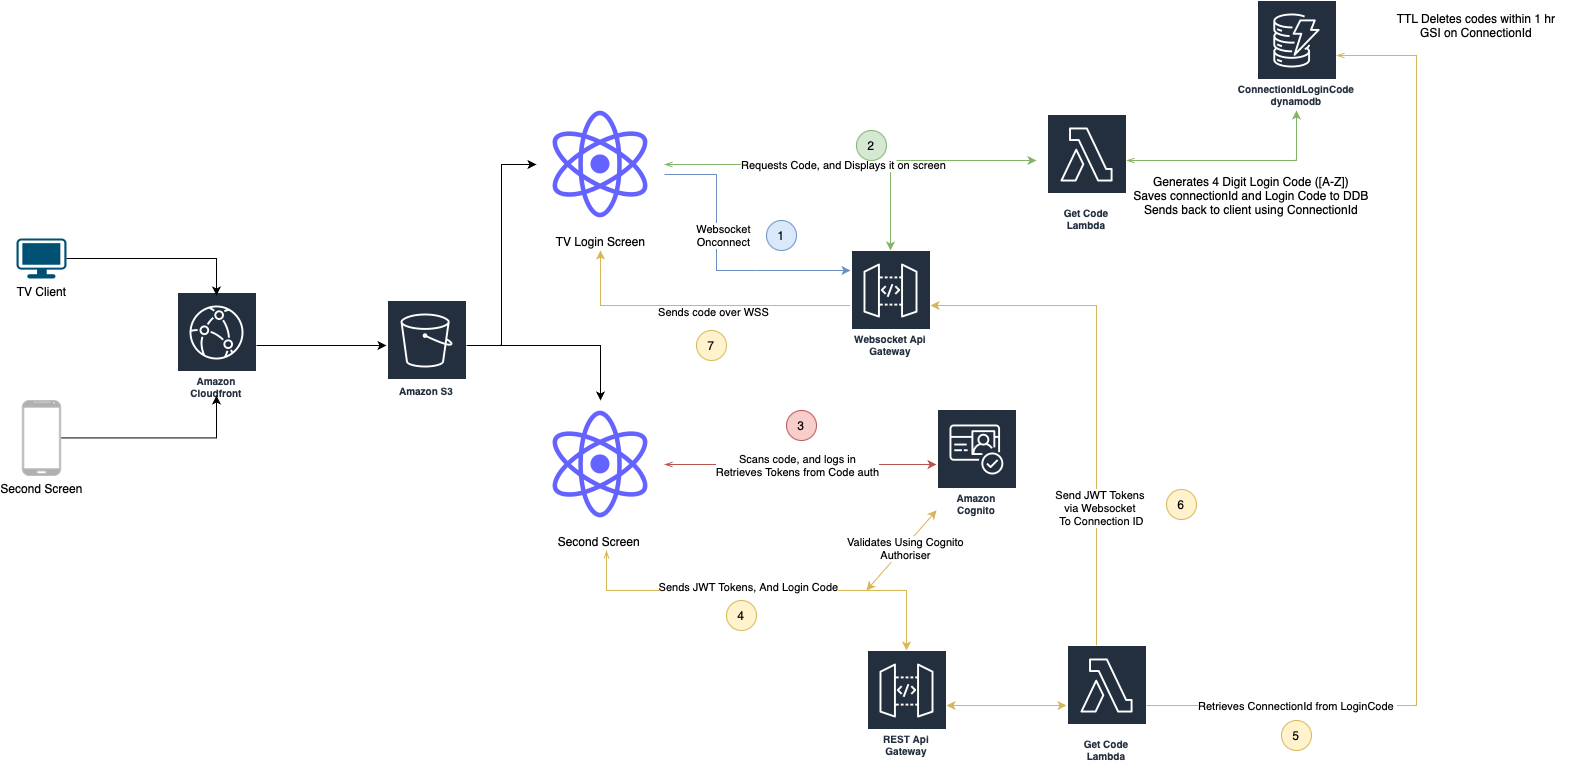

The diagram above was exported from draw.io. Its source (the exported page's mxGraphModel, read from the mxfile embedded in the PNG):
<mxGraphModel dx="1826" dy="840" grid="1" gridSize="10" guides="1" tooltips="1" connect="1" arrows="1" fold="1" page="1" pageScale="1" pageWidth="827" pageHeight="1169" math="0" shadow="0">
  <root>
    <mxCell id="0" />
    <mxCell id="1" parent="0" />
    <mxCell id="802-h9ExxQ92kEOdnZOP-1" value="Amazon Cloudfront" style="sketch=0;outlineConnect=0;fontColor=#232F3E;gradientColor=none;strokeColor=#ffffff;fillColor=#232F3E;dashed=0;verticalLabelPosition=middle;verticalAlign=bottom;align=center;html=1;whiteSpace=wrap;fontSize=10;fontStyle=1;spacing=3;shape=mxgraph.aws4.productIcon;prIcon=mxgraph.aws4.cloudfront;" vertex="1" parent="1">
      <mxGeometry x="-340" y="402" width="80" height="110" as="geometry" />
    </mxCell>
    <mxCell id="lzKc0GerUrQs4KECKctY-66" style="edgeStyle=orthogonalEdgeStyle;rounded=0;jumpStyle=none;orthogonalLoop=1;jettySize=auto;html=1;startArrow=none;startFill=0;fillColor=#fff2cc;strokeColor=#d6b656;" parent="1" source="lzKc0GerUrQs4KECKctY-2" edge="1">
      <mxGeometry relative="1" as="geometry">
        <mxPoint x="84" y="360" as="targetPoint" />
        <Array as="points">
          <mxPoint x="84" y="415" />
        </Array>
      </mxGeometry>
    </mxCell>
    <mxCell id="lzKc0GerUrQs4KECKctY-67" value="Sends code over WSS" style="edgeLabel;html=1;align=center;verticalAlign=middle;resizable=0;points=[];" parent="lzKc0GerUrQs4KECKctY-66" vertex="1" connectable="0">
      <mxGeometry x="-0.1046" y="6" relative="1" as="geometry">
        <mxPoint x="-1" as="offset" />
      </mxGeometry>
    </mxCell>
    <mxCell id="lzKc0GerUrQs4KECKctY-8" style="edgeStyle=orthogonalEdgeStyle;rounded=0;orthogonalLoop=1;jettySize=auto;html=1;startArrow=none;fillColor=#dae8fc;strokeColor=#6c8ebf;" parent="1" target="lzKc0GerUrQs4KECKctY-2" edge="1">
      <mxGeometry relative="1" as="geometry">
        <mxPoint x="240" y="380" as="sourcePoint" />
        <mxPoint x="270" y="110" as="targetPoint" />
        <Array as="points">
          <mxPoint x="240" y="380" />
        </Array>
      </mxGeometry>
    </mxCell>
    <mxCell id="lzKc0GerUrQs4KECKctY-20" style="edgeStyle=orthogonalEdgeStyle;rounded=0;jumpStyle=none;orthogonalLoop=1;jettySize=auto;html=1;startArrow=openThin;startFill=0;fillColor=#d5e8d4;strokeColor=#82b366;" parent="1" source="lzKc0GerUrQs4KECKctY-1" target="lzKc0GerUrQs4KECKctY-2" edge="1">
      <mxGeometry relative="1" as="geometry">
        <Array as="points">
          <mxPoint x="374" y="274" />
        </Array>
      </mxGeometry>
    </mxCell>
    <mxCell id="lzKc0GerUrQs4KECKctY-22" value="Requests Code, and Displays it on screen" style="edgeLabel;html=1;align=center;verticalAlign=middle;resizable=0;points=[];" parent="lzKc0GerUrQs4KECKctY-20" vertex="1" connectable="0">
      <mxGeometry x="-0.0471" y="-3" relative="1" as="geometry">
        <mxPoint x="30" y="-3" as="offset" />
      </mxGeometry>
    </mxCell>
    <mxCell id="lzKc0GerUrQs4KECKctY-1" value="TV Login Screen" style="shape=image;html=1;verticalAlign=top;verticalLabelPosition=bottom;labelBackgroundColor=#ffffff;imageAspect=0;aspect=fixed;image=https://cdn1.iconfinder.com/data/icons/unicons-line-vol-5/24/react-128.png" parent="1" vertex="1">
      <mxGeometry x="20" y="210" width="128" height="128" as="geometry" />
    </mxCell>
    <mxCell id="lzKc0GerUrQs4KECKctY-62" style="edgeStyle=orthogonalEdgeStyle;rounded=0;jumpStyle=none;orthogonalLoop=1;jettySize=auto;html=1;startArrow=classic;startFill=1;endArrow=none;endFill=0;fillColor=#fff2cc;strokeColor=#d6b656;" parent="1" source="lzKc0GerUrQs4KECKctY-2" target="lzKc0GerUrQs4KECKctY-51" edge="1">
      <mxGeometry relative="1" as="geometry">
        <Array as="points">
          <mxPoint x="580" y="415" />
        </Array>
      </mxGeometry>
    </mxCell>
    <mxCell id="lzKc0GerUrQs4KECKctY-63" value="Send JWT Tokens&amp;nbsp;&lt;br&gt;via Websocket&amp;nbsp;&lt;br&gt;To Connection ID" style="edgeLabel;html=1;align=center;verticalAlign=middle;resizable=0;points=[];" parent="lzKc0GerUrQs4KECKctY-62" vertex="1" connectable="0">
      <mxGeometry x="0.4585" y="4" relative="1" as="geometry">
        <mxPoint as="offset" />
      </mxGeometry>
    </mxCell>
    <mxCell id="lzKc0GerUrQs4KECKctY-2" value="Websocket Api Gateway&lt;br&gt;" style="sketch=0;outlineConnect=0;fontColor=#232F3E;gradientColor=none;strokeColor=#ffffff;fillColor=#232F3E;dashed=0;verticalLabelPosition=middle;verticalAlign=bottom;align=center;html=1;whiteSpace=wrap;fontSize=10;fontStyle=1;spacing=3;shape=mxgraph.aws4.productIcon;prIcon=mxgraph.aws4.api_gateway;" parent="1" vertex="1">
      <mxGeometry x="334" y="360" width="80" height="110" as="geometry" />
    </mxCell>
    <mxCell id="lzKc0GerUrQs4KECKctY-12" value="ConnectionIdLoginCode&lt;br&gt;dynamodb" style="sketch=0;outlineConnect=0;fontColor=#232F3E;gradientColor=none;strokeColor=#ffffff;fillColor=#232F3E;dashed=0;verticalLabelPosition=middle;verticalAlign=bottom;align=center;html=1;whiteSpace=wrap;fontSize=10;fontStyle=1;spacing=3;shape=mxgraph.aws4.productIcon;prIcon=mxgraph.aws4.dynamodb;" parent="1" vertex="1">
      <mxGeometry x="740" y="110" width="80" height="110" as="geometry" />
    </mxCell>
    <mxCell id="lzKc0GerUrQs4KECKctY-16" value="Generates 4 Digit Login Code ([A-Z])&lt;br&gt;Saves connectionId and Login Code to DDB&lt;br&gt;&lt;font style=&quot;font-size: 12px;&quot;&gt;Sends back to client using ConnectionId&lt;/font&gt;" style="text;html=1;strokeColor=none;fillColor=none;align=center;verticalAlign=middle;whiteSpace=wrap;rounded=0;" parent="1" vertex="1">
      <mxGeometry x="600" y="290" width="270" height="30" as="geometry" />
    </mxCell>
    <mxCell id="lzKc0GerUrQs4KECKctY-18" style="edgeStyle=orthogonalEdgeStyle;rounded=0;orthogonalLoop=1;jettySize=auto;html=1;jumpStyle=none;startArrow=openThin;startFill=0;fillColor=#d5e8d4;strokeColor=#82b366;" parent="1" source="lzKc0GerUrQs4KECKctY-17" target="lzKc0GerUrQs4KECKctY-12" edge="1">
      <mxGeometry relative="1" as="geometry">
        <Array as="points">
          <mxPoint x="780" y="270" />
        </Array>
      </mxGeometry>
    </mxCell>
    <mxCell id="lzKc0GerUrQs4KECKctY-17" value="Get Code&lt;br&gt;Lambda" style="sketch=0;outlineConnect=0;fontColor=#232F3E;gradientColor=none;strokeColor=#ffffff;fillColor=#232F3E;dashed=0;verticalLabelPosition=middle;verticalAlign=bottom;align=center;html=1;whiteSpace=wrap;fontSize=10;fontStyle=1;spacing=3;shape=mxgraph.aws4.productIcon;prIcon=mxgraph.aws4.lambda;" parent="1" vertex="1">
      <mxGeometry x="530" y="224" width="80" height="120" as="geometry" />
    </mxCell>
    <mxCell id="lzKc0GerUrQs4KECKctY-23" value="TTL Deletes codes within 1 hr&lt;br&gt;GSI on ConnectionId" style="text;html=1;strokeColor=none;fillColor=none;align=center;verticalAlign=middle;whiteSpace=wrap;rounded=0;" parent="1" vertex="1">
      <mxGeometry x="860" y="120" width="200" height="30" as="geometry" />
    </mxCell>
    <mxCell id="lzKc0GerUrQs4KECKctY-26" style="edgeStyle=orthogonalEdgeStyle;rounded=0;jumpStyle=none;orthogonalLoop=1;jettySize=auto;html=1;startArrow=openThin;startFill=0;fillColor=#f8cecc;strokeColor=#b85450;" parent="1" source="lzKc0GerUrQs4KECKctY-24" target="lzKc0GerUrQs4KECKctY-25" edge="1">
      <mxGeometry relative="1" as="geometry" />
    </mxCell>
    <mxCell id="lzKc0GerUrQs4KECKctY-27" value="Scans code, and logs in&lt;br&gt;Retrieves Tokens from Code auth" style="edgeLabel;html=1;align=center;verticalAlign=middle;resizable=0;points=[];" parent="lzKc0GerUrQs4KECKctY-26" vertex="1" connectable="0">
      <mxGeometry x="-0.2574" y="-1" relative="1" as="geometry">
        <mxPoint x="31" y="-1" as="offset" />
      </mxGeometry>
    </mxCell>
    <mxCell id="lzKc0GerUrQs4KECKctY-35" style="edgeStyle=orthogonalEdgeStyle;rounded=0;jumpStyle=none;orthogonalLoop=1;jettySize=auto;html=1;startArrow=openThin;startFill=0;fillColor=#fff2cc;strokeColor=#d6b656;" parent="1" target="lzKc0GerUrQs4KECKctY-29" edge="1">
      <mxGeometry relative="1" as="geometry">
        <mxPoint x="90" y="660" as="sourcePoint" />
        <mxPoint x="410" y="676" as="targetPoint" />
        <Array as="points">
          <mxPoint x="90" y="660" />
          <mxPoint x="90" y="700" />
          <mxPoint x="390" y="700" />
        </Array>
      </mxGeometry>
    </mxCell>
    <mxCell id="lzKc0GerUrQs4KECKctY-36" value="Sends JWT Tokens, And Login Code" style="edgeLabel;html=1;align=center;verticalAlign=middle;resizable=0;points=[];" parent="lzKc0GerUrQs4KECKctY-35" vertex="1" connectable="0">
      <mxGeometry x="-0.0935" y="4" relative="1" as="geometry">
        <mxPoint as="offset" />
      </mxGeometry>
    </mxCell>
    <mxCell id="lzKc0GerUrQs4KECKctY-24" value="Second Screen&amp;nbsp;" style="shape=image;html=1;verticalAlign=top;verticalLabelPosition=bottom;labelBackgroundColor=#ffffff;imageAspect=0;aspect=fixed;image=https://cdn1.iconfinder.com/data/icons/unicons-line-vol-5/24/react-128.png" parent="1" vertex="1">
      <mxGeometry x="20" y="510" width="128" height="128" as="geometry" />
    </mxCell>
    <mxCell id="lzKc0GerUrQs4KECKctY-25" value="Amazon Cognito" style="sketch=0;outlineConnect=0;fontColor=#232F3E;gradientColor=none;strokeColor=#ffffff;fillColor=#232F3E;dashed=0;verticalLabelPosition=middle;verticalAlign=bottom;align=center;html=1;whiteSpace=wrap;fontSize=10;fontStyle=1;spacing=3;shape=mxgraph.aws4.productIcon;prIcon=mxgraph.aws4.cognito;" parent="1" vertex="1">
      <mxGeometry x="420" y="519" width="80" height="110" as="geometry" />
    </mxCell>
    <mxCell id="lzKc0GerUrQs4KECKctY-55" style="edgeStyle=orthogonalEdgeStyle;rounded=0;jumpStyle=none;orthogonalLoop=1;jettySize=auto;html=1;startArrow=classic;startFill=1;fillColor=#fff2cc;strokeColor=#d6b656;" parent="1" source="lzKc0GerUrQs4KECKctY-29" target="lzKc0GerUrQs4KECKctY-51" edge="1">
      <mxGeometry relative="1" as="geometry" />
    </mxCell>
    <mxCell id="lzKc0GerUrQs4KECKctY-29" value="REST Api Gateway" style="sketch=0;outlineConnect=0;fontColor=#232F3E;gradientColor=none;strokeColor=#ffffff;fillColor=#232F3E;dashed=0;verticalLabelPosition=middle;verticalAlign=bottom;align=center;html=1;whiteSpace=wrap;fontSize=10;fontStyle=1;spacing=3;shape=mxgraph.aws4.productIcon;prIcon=mxgraph.aws4.api_gateway;" parent="1" vertex="1">
      <mxGeometry x="350" y="760" width="80" height="110" as="geometry" />
    </mxCell>
    <mxCell id="lzKc0GerUrQs4KECKctY-42" value="" style="endArrow=classic;html=1;rounded=0;jumpStyle=none;startArrow=classic;startFill=1;fillColor=#fff2cc;strokeColor=#d6b656;" parent="1" target="lzKc0GerUrQs4KECKctY-25" edge="1">
      <mxGeometry width="50" height="50" relative="1" as="geometry">
        <mxPoint x="350" y="700" as="sourcePoint" />
        <mxPoint x="490" y="560" as="targetPoint" />
      </mxGeometry>
    </mxCell>
    <mxCell id="lzKc0GerUrQs4KECKctY-43" value="Validates Using Cognito&lt;br&gt;Authoriser" style="edgeLabel;html=1;align=center;verticalAlign=middle;resizable=0;points=[];" parent="lzKc0GerUrQs4KECKctY-42" vertex="1" connectable="0">
      <mxGeometry x="0.0783" relative="1" as="geometry">
        <mxPoint x="1" as="offset" />
      </mxGeometry>
    </mxCell>
    <mxCell id="lzKc0GerUrQs4KECKctY-46" value="" style="edgeStyle=orthogonalEdgeStyle;rounded=0;orthogonalLoop=1;jettySize=auto;html=1;endArrow=none;fillColor=#dae8fc;strokeColor=#6c8ebf;" parent="1" source="lzKc0GerUrQs4KECKctY-1" edge="1">
      <mxGeometry relative="1" as="geometry">
        <mxPoint x="148" y="284" as="sourcePoint" />
        <mxPoint x="240" y="380" as="targetPoint" />
        <Array as="points">
          <mxPoint x="200" y="284" />
          <mxPoint x="200" y="380" />
          <mxPoint x="240" y="380" />
        </Array>
      </mxGeometry>
    </mxCell>
    <mxCell id="lzKc0GerUrQs4KECKctY-47" value="Websocket&lt;br&gt;Onconnect" style="edgeLabel;html=1;align=center;verticalAlign=middle;resizable=0;points=[];" parent="lzKc0GerUrQs4KECKctY-46" vertex="1" connectable="0">
      <mxGeometry x="-0.5395" y="-2" relative="1" as="geometry">
        <mxPoint x="15" y="58" as="offset" />
      </mxGeometry>
    </mxCell>
    <mxCell id="lzKc0GerUrQs4KECKctY-48" value="2" style="ellipse;whiteSpace=wrap;html=1;aspect=fixed;fillColor=#d5e8d4;strokeColor=#82b366;" parent="1" vertex="1">
      <mxGeometry x="340" y="240" width="30" height="30" as="geometry" />
    </mxCell>
    <mxCell id="lzKc0GerUrQs4KECKctY-51" value="Get Code&lt;br&gt;Lambda" style="sketch=0;outlineConnect=0;fontColor=#232F3E;gradientColor=none;strokeColor=#ffffff;fillColor=#232F3E;dashed=0;verticalLabelPosition=middle;verticalAlign=bottom;align=center;html=1;whiteSpace=wrap;fontSize=10;fontStyle=1;spacing=3;shape=mxgraph.aws4.productIcon;prIcon=mxgraph.aws4.lambda;" parent="1" vertex="1">
      <mxGeometry x="550" y="755" width="80" height="120" as="geometry" />
    </mxCell>
    <mxCell id="lzKc0GerUrQs4KECKctY-52" value="" style="edgeStyle=orthogonalEdgeStyle;rounded=0;jumpStyle=none;orthogonalLoop=1;jettySize=auto;html=1;startArrow=openThin;startFill=0;endArrow=none;fillColor=#fff2cc;strokeColor=#d6b656;" parent="1" source="lzKc0GerUrQs4KECKctY-12" target="lzKc0GerUrQs4KECKctY-51" edge="1">
      <mxGeometry relative="1" as="geometry">
        <mxPoint x="820" y="165" as="sourcePoint" />
        <mxPoint x="430" y="815" as="targetPoint" />
        <Array as="points">
          <mxPoint x="900" y="165" />
          <mxPoint x="900" y="815" />
        </Array>
      </mxGeometry>
    </mxCell>
    <mxCell id="lzKc0GerUrQs4KECKctY-54" value="Retrieves ConnectionId from LoginCode&amp;nbsp;" style="edgeLabel;html=1;align=center;verticalAlign=middle;resizable=0;points=[];" parent="lzKc0GerUrQs4KECKctY-52" vertex="1" connectable="0">
      <mxGeometry x="0.844" y="-4" relative="1" as="geometry">
        <mxPoint x="72" y="4" as="offset" />
      </mxGeometry>
    </mxCell>
    <mxCell id="lzKc0GerUrQs4KECKctY-56" value="3" style="ellipse;whiteSpace=wrap;html=1;aspect=fixed;fillColor=#f8cecc;strokeColor=#b85450;" parent="1" vertex="1">
      <mxGeometry x="270" y="520" width="30" height="30" as="geometry" />
    </mxCell>
    <mxCell id="lzKc0GerUrQs4KECKctY-57" value="4" style="ellipse;whiteSpace=wrap;html=1;aspect=fixed;fillColor=#fff2cc;strokeColor=#d6b656;" parent="1" vertex="1">
      <mxGeometry x="210" y="710" width="30" height="30" as="geometry" />
    </mxCell>
    <mxCell id="lzKc0GerUrQs4KECKctY-64" value="6" style="ellipse;whiteSpace=wrap;html=1;aspect=fixed;fillColor=#fff2cc;strokeColor=#d6b656;" parent="1" vertex="1">
      <mxGeometry x="650" y="599" width="30" height="30" as="geometry" />
    </mxCell>
    <mxCell id="lzKc0GerUrQs4KECKctY-65" value="1" style="ellipse;whiteSpace=wrap;html=1;aspect=fixed;fillColor=#dae8fc;strokeColor=#6c8ebf;" parent="1" vertex="1">
      <mxGeometry x="250" y="330" width="30" height="30" as="geometry" />
    </mxCell>
    <mxCell id="lzKc0GerUrQs4KECKctY-69" value="7" style="ellipse;whiteSpace=wrap;html=1;aspect=fixed;fillColor=#fff2cc;strokeColor=#d6b656;" parent="1" vertex="1">
      <mxGeometry x="180" y="440" width="30" height="30" as="geometry" />
    </mxCell>
    <mxCell id="lzKc0GerUrQs4KECKctY-74" style="edgeStyle=orthogonalEdgeStyle;rounded=0;jumpStyle=none;orthogonalLoop=1;jettySize=auto;html=1;entryX=0;entryY=0.5;entryDx=0;entryDy=0;startArrow=none;startFill=0;" parent="1" target="lzKc0GerUrQs4KECKctY-1" edge="1">
      <mxGeometry relative="1" as="geometry">
        <mxPoint x="-50" y="455" as="sourcePoint" />
      </mxGeometry>
    </mxCell>
    <mxCell id="lzKc0GerUrQs4KECKctY-75" style="edgeStyle=orthogonalEdgeStyle;rounded=0;jumpStyle=none;orthogonalLoop=1;jettySize=auto;html=1;startArrow=none;startFill=0;" parent="1" target="lzKc0GerUrQs4KECKctY-24" edge="1">
      <mxGeometry relative="1" as="geometry">
        <mxPoint x="-50" y="455" as="sourcePoint" />
      </mxGeometry>
    </mxCell>
    <mxCell id="lzKc0GerUrQs4KECKctY-73" style="edgeStyle=orthogonalEdgeStyle;rounded=0;jumpStyle=none;orthogonalLoop=1;jettySize=auto;html=1;startArrow=none;startFill=0;" parent="1" edge="1">
      <mxGeometry relative="1" as="geometry">
        <mxPoint x="-260" y="455" as="sourcePoint" />
        <mxPoint x="-130" y="455" as="targetPoint" />
      </mxGeometry>
    </mxCell>
    <mxCell id="lzKc0GerUrQs4KECKctY-79" style="edgeStyle=orthogonalEdgeStyle;rounded=0;jumpStyle=none;orthogonalLoop=1;jettySize=auto;html=1;startArrow=none;startFill=0;" parent="1" source="lzKc0GerUrQs4KECKctY-77" edge="1">
      <mxGeometry relative="1" as="geometry">
        <mxPoint x="-300" y="405" as="targetPoint" />
      </mxGeometry>
    </mxCell>
    <mxCell id="lzKc0GerUrQs4KECKctY-77" value="TV Client" style="points=[[0.03,0.03,0],[0.5,0,0],[0.97,0.03,0],[1,0.4,0],[0.97,0.745,0],[0.5,1,0],[0.03,0.745,0],[0,0.4,0]];verticalLabelPosition=bottom;sketch=0;html=1;verticalAlign=top;aspect=fixed;align=center;pointerEvents=1;shape=mxgraph.cisco19.workstation;fillColor=#005073;strokeColor=none;" parent="1" vertex="1">
      <mxGeometry x="-500" y="348" width="50" height="40" as="geometry" />
    </mxCell>
    <mxCell id="lzKc0GerUrQs4KECKctY-80" style="edgeStyle=orthogonalEdgeStyle;rounded=0;jumpStyle=none;orthogonalLoop=1;jettySize=auto;html=1;startArrow=none;startFill=0;" parent="1" source="lzKc0GerUrQs4KECKctY-78" edge="1">
      <mxGeometry relative="1" as="geometry">
        <mxPoint x="-300" y="505" as="targetPoint" />
      </mxGeometry>
    </mxCell>
    <mxCell id="lzKc0GerUrQs4KECKctY-78" value="Second Screen" style="verticalLabelPosition=bottom;verticalAlign=top;html=1;shadow=0;dashed=0;strokeWidth=1;shape=mxgraph.android.phone2;strokeColor=#c0c0c0;fillColor=#B0B0B0;" parent="1" vertex="1">
      <mxGeometry x="-494.22999999999996" y="510" width="38.46" height="75" as="geometry" />
    </mxCell>
    <mxCell id="lzKc0GerUrQs4KECKctY-81" value="5" style="ellipse;whiteSpace=wrap;html=1;aspect=fixed;fillColor=#fff2cc;strokeColor=#d6b656;" parent="1" vertex="1">
      <mxGeometry x="765" y="830" width="30" height="30" as="geometry" />
    </mxCell>
    <mxCell id="lzKc0GerUrQs4KECKctY-93" value="" style="endArrow=classic;html=1;rounded=0;fontSize=8;jumpStyle=none;fillColor=#d5e8d4;strokeColor=#82b366;" parent="1" edge="1">
      <mxGeometry width="50" height="50" relative="1" as="geometry">
        <mxPoint x="380" y="270" as="sourcePoint" />
        <mxPoint x="520" y="270" as="targetPoint" />
      </mxGeometry>
    </mxCell>
    <mxCell id="802-h9ExxQ92kEOdnZOP-2" value="Amazon S3" style="sketch=0;outlineConnect=0;fontColor=#232F3E;gradientColor=none;strokeColor=#ffffff;fillColor=#232F3E;dashed=0;verticalLabelPosition=middle;verticalAlign=bottom;align=center;html=1;whiteSpace=wrap;fontSize=10;fontStyle=1;spacing=3;shape=mxgraph.aws4.productIcon;prIcon=mxgraph.aws4.s3;" vertex="1" parent="1">
      <mxGeometry x="-130" y="410" width="80" height="100" as="geometry" />
    </mxCell>
  </root>
</mxGraphModel>